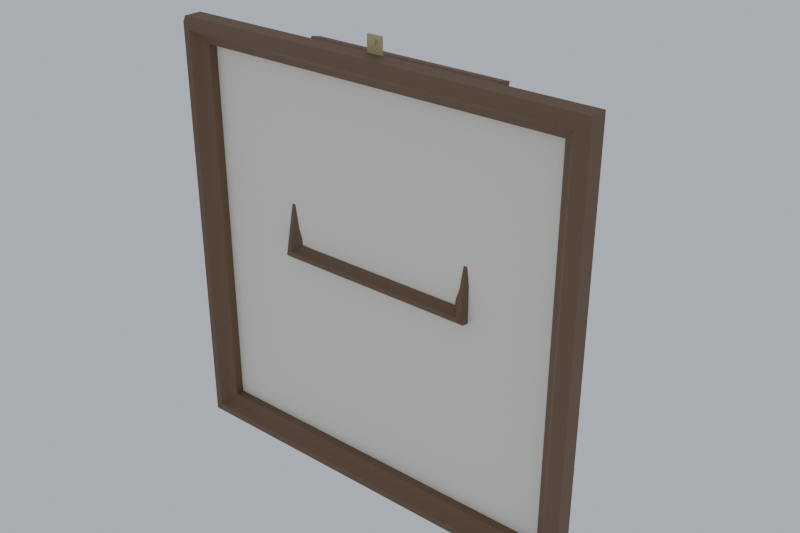 # Source: memory_art_frames.blend  (saved by Blender 5.2.44; exported with 4.5.12 LTS)
import bpy
from mathutils import Matrix  # noqa: F401  (used for matrix-valued properties, if any)

bpy.ops.wm.read_factory_settings(use_empty=True)
scene = bpy.context.scene
scene.name = 'Scene'

# ---- materials (node trees are filled in below, after node groups)
mat_wood = bpy.data.materials.new('wood')
mat_paper = bpy.data.materials.new('paper')
mat_brass_dull = bpy.data.materials.new('brass_dull')

# ---- material node trees
mat_wood.use_nodes = True; mat_wood.node_tree.nodes.clear()
_N = mat_wood.node_tree.nodes; _L = mat_wood.node_tree.links
n0 = _N.new('ShaderNodeBsdfPrincipled'); n0.name = 'Principled BSDF'; n0.location = (-200, 100)
n0.inputs[0].default_value = (0.17, 0.1, 0.055, 1.0)
n0.inputs[2].default_value = 0.7
n0.inputs[10].default_value = 0.005
n1 = _N.new('ShaderNodeOutputMaterial'); n1.name = 'Material Output'; n1.location = (200, 100)
_L.new(n0.outputs[0], n1.inputs[0])
n1.is_active_output = True
mat_paper.use_nodes = True; mat_paper.node_tree.nodes.clear()
_N = mat_paper.node_tree.nodes; _L = mat_paper.node_tree.links
n0 = _N.new('ShaderNodeBsdfPrincipled'); n0.name = 'Principled BSDF'; n0.location = (-200, 100)
n0.inputs[0].default_value = (0.86, 0.82, 0.7, 1.0)
n0.inputs[2].default_value = 0.7
n0.inputs[10].default_value = 0.005
n1 = _N.new('ShaderNodeOutputMaterial'); n1.name = 'Material Output'; n1.location = (200, 100)
_L.new(n0.outputs[0], n1.inputs[0])
n1.is_active_output = True
mat_brass_dull.use_nodes = True; mat_brass_dull.node_tree.nodes.clear()
_N = mat_brass_dull.node_tree.nodes; _L = mat_brass_dull.node_tree.links
n0 = _N.new('ShaderNodeBsdfPrincipled'); n0.name = 'Principled BSDF'; n0.location = (-200, 100)
n0.inputs[0].default_value = (0.52, 0.42, 0.22, 1.0)
n0.inputs[2].default_value = 0.7
n0.inputs[10].default_value = 0.005
n1 = _N.new('ShaderNodeOutputMaterial'); n1.name = 'Material Output'; n1.location = (200, 100)
_L.new(n0.outputs[0], n1.inputs[0])
n1.is_active_output = True

# ---- world
world_review = bpy.data.worlds.new('review'); scene.world = world_review
world_review.use_nodes = True; world_review.node_tree.nodes.clear()
_N = world_review.node_tree.nodes; _L = world_review.node_tree.links
n0 = _N.new('ShaderNodeBackground'); n0.name = 'Background'; n0.location = (-200, 100)
n0.inputs[0].default_value = (0.55, 0.6, 0.68, 1.0)
n0.inputs[1].default_value = 0.9
n1 = _N.new('ShaderNodeOutputWorld'); n1.name = 'World Output'; n1.location = (200, 100)
_L.new(n0.outputs[0], n1.inputs[0])
n1.is_active_output = True

# ---- meshes
me_memorywall__moulding_on_wood = bpy.data.meshes.new('MemoryWall__Moulding_ON_wood')
me_memorywall__moulding_on_wood.from_pydata([(-0.36, -0.0063, -0.36), (0.36, -0.0063, -0.36), (0.36, -0.0234, -0.36), (-0.36, -0.0234, -0.36), (0.3726, -0.0306, -0.3726), (-0.3726, -0.0306, -0.3726), (0.3848, -0.045, -0.3848), (-0.3848, -0.045, -0.3848), (0.3978, -0.045, -0.3978), (-0.3978, -0.045, -0.3978), (0.405, -0.0342, -0.405), (-0.405, -0.0342, -0.405), (0.405, 0.0, -0.405), (-0.405, 0.0, -0.405), (0.369, 0.0, -0.369), (-0.369, 0.0, -0.369), (0.36, -0.0063, 0.36), (0.36, -0.0234, 0.36), (0.3726, -0.0306, 0.3726), (0.3848, -0.045, 0.3848), (0.3978, -0.045, 0.3978), (0.405, -0.0342, 0.405), (0.405, 0.0, 0.405), (0.369, 0.0, 0.369), (-0.36, -0.0063, 0.36), (-0.36, -0.0234, 0.36), (-0.3726, -0.0306, 0.3726), (-0.3848, -0.045, 0.3848), (-0.3978, -0.045, 0.3978), (-0.405, -0.0342, 0.405), (-0.405, 0.0, 0.405), (-0.369, 0.0, 0.369)], [], [(3, 1, 0), (5, 2, 3), (7, 4, 5), (9, 6, 7), (9, 10, 8), (13, 10, 11), (15, 12, 13), (0, 14, 15), (2, 16, 1), (4, 17, 2), (6, 18, 4), (8, 19, 6), (8, 21, 20), (12, 21, 10), (14, 22, 12), (1, 23, 14), (17, 24, 16), (18, 25, 17), (19, 26, 18), (20, 27, 19), (20, 29, 28), (22, 29, 21), (23, 30, 22), (16, 31, 23), (25, 0, 24), (26, 3, 25), (27, 5, 26), (28, 7, 27), (28, 11, 9), (30, 11, 29), (31, 13, 30), (24, 15, 31), (3, 2, 1), (5, 4, 2), (7, 6, 4), (9, 8, 6), (9, 11, 10), (13, 12, 10), (15, 14, 12), (0, 1, 14), (2, 17, 16), (4, 18, 17), (6, 19, 18), (8, 20, 19), (8, 10, 21), (12, 22, 21), (14, 23, 22), (1, 16, 23), (17, 25, 24), (18, 26, 25), (19, 27, 26), (20, 28, 27), (20, 21, 29), (22, 30, 29), (23, 31, 30), (16, 24, 31), (25, 3, 0), (26, 5, 3), (27, 7, 5), (28, 9, 7), (28, 29, 11), (30, 13, 11), (31, 15, 13), (24, 0, 15)])
_uv = me_memorywall__moulding_on_wood.uv_layers.new(name='UVMap')
_uv.uv.foreach_set('vector', [0.0234, -0.36, 0.0063, 0.36, 0.0063, -0.36, 0.3387, -0.3726, 0.3242, 0.36, 0.3242, -0.36, 0.2825, -0.3848, 0.2637, 0.3726, 0.2637, -0.3726, 0.3978, -0.3978, 0.3848, 0.3848, 0.3848, -0.3848, 0.1832, -0.3978, 0.1962, 0.405, 0.1832, 0.3978, 0.0, -0.405, -0.0342, 0.405, -0.0342, -0.405, -0.369, -0.369, -0.405, 0.405, -0.405, -0.405, -0.2913, -0.36, -0.3023, 0.369, -0.3023, -0.369, 0.0234, -0.36, 0.0063, 0.36, 0.0063, -0.36, 0.3387, -0.3726, 0.3242, 0.36, 0.3242, -0.36, 0.2825, -0.3848, 0.2637, 0.3726, 0.2637, -0.3726, 0.3978, -0.3978, 0.3848, 0.3848, 0.3848, -0.3848, 0.1832, -0.3978, 0.1962, 0.405, 0.1832, 0.3978, 0.0, -0.405, -0.0342, 0.405, -0.0342, -0.405, -0.369, -0.369, -0.405, 0.405, -0.405, -0.405, -0.2913, -0.36, -0.3023, 0.369, -0.3023, -0.369, 0.0234, -0.36, 0.0063, 0.36, 0.0063, -0.36, 0.3387, -0.3726, 0.3242, 0.36, 0.3242, -0.36, 0.2825, -0.3848, 0.2637, 0.3726, 0.2637, -0.3726, 0.3978, -0.3978, 0.3848, 0.3848, 0.3848, -0.3848, 0.1832, -0.3978, 0.1962, 0.405, 0.1832, 0.3978, 0.0, -0.405, -0.0342, 0.405, -0.0342, -0.405, -0.369, -0.369, -0.405, 0.405, -0.405, -0.405, -0.2913, -0.36, -0.3023, 0.369, -0.3023, -0.369, 0.0234, -0.36, 0.0063, 0.36, 0.0063, -0.36, 0.3387, -0.3726, 0.3242, 0.36, 0.3242, -0.36, 0.2825, -0.3848, 0.2637, 0.3726, 0.2637, -0.3726, 0.3978, -0.3978, 0.3848, 0.3848, 0.3848, -0.3848, 0.1832, -0.3978, 0.1962, 0.405, 0.1832, 0.3978, 0.0, -0.405, -0.0342, 0.405, -0.0342, -0.405, -0.369, -0.369, -0.405, 0.405, -0.405, -0.405, -0.2913, -0.36, -0.3023, 0.369, -0.3023, -0.369, 0.0234, -0.36, 0.0234, 0.36, 0.0063, 0.36, 0.3387, -0.3726, 0.3387, 0.3726, 0.3242, 0.36, 0.2825, -0.3848, 0.2825, 0.3848, 0.2637, 0.3726, 0.3978, -0.3978, 0.3978, 0.3978, 0.3848, 0.3848, 0.1832, -0.3978, 0.1962, -0.405, 0.1962, 0.405, 0.0, -0.405, 0.0, 0.405, -0.0342, 0.405, -0.369, -0.369, -0.369, 0.369, -0.405, 0.405, -0.2913, -0.36, -0.2913, 0.36, -0.3023, 0.369, 0.0234, -0.36, 0.0234, 0.36, 0.0063, 0.36, 0.3387, -0.3726, 0.3387, 0.3726, 0.3242, 0.36, 0.2825, -0.3848, 0.2825, 0.3848, 0.2637, 0.3726, 0.3978, -0.3978, 0.3978, 0.3978, 0.3848, 0.3848, 0.1832, -0.3978, 0.1962, -0.405, 0.1962, 0.405, 0.0, -0.405, 0.0, 0.405, -0.0342, 0.405, -0.369, -0.369, -0.369, 0.369, -0.405, 0.405, -0.2913, -0.36, -0.2913, 0.36, -0.3023, 0.369, 0.0234, -0.36, 0.0234, 0.36, 0.0063, 0.36, 0.3387, -0.3726, 0.3387, 0.3726, 0.3242, 0.36, 0.2825, -0.3848, 0.2825, 0.3848, 0.2637, 0.3726, 0.3978, -0.3978, 0.3978, 0.3978, 0.3848, 0.3848, 0.1832, -0.3978, 0.1962, -0.405, 0.1962, 0.405, 0.0, -0.405, 0.0, 0.405, -0.0342, 0.405, -0.369, -0.369, -0.369, 0.369, -0.405, 0.405, -0.2913, -0.36, -0.2913, 0.36, -0.3023, 0.369, 0.0234, -0.36, 0.0234, 0.36, 0.0063, 0.36, 0.3387, -0.3726, 0.3387, 0.3726, 0.3242, 0.36, 0.2825, -0.3848, 0.2825, 0.3848, 0.2637, 0.3726, 0.3978, -0.3978, 0.3978, 0.3978, 0.3848, 0.3848, 0.1832, -0.3978, 0.1962, -0.405, 0.1962, 0.405, 0.0, -0.405, 0.0, 0.405, -0.0342, 0.405, -0.369, -0.369, -0.369, 0.369, -0.405, 0.405, -0.2913, -0.36, -0.2913, 0.36, -0.3023, 0.369])
me_memorywall__moulding_on_wood.materials.append(mat_wood)
me_memorywall__moulding_on_wood.update()
me_memorywall__mount_on_paper = bpy.data.meshes.new('MemoryWall__Mount_ON_paper')
me_memorywall__mount_on_paper.from_pydata([(-0.364, -0.0068, -0.364), (0.364, -0.0068, -0.364), (0.364, -0.0068, 0.364), (-0.364, -0.0068, 0.364)], [], [(1, 3, 0), (1, 2, 3)])
_uv = me_memorywall__mount_on_paper.uv_layers.new(name='UVMap')
_uv.uv.foreach_set('vector', [0.364, -0.364, -0.364, 0.364, -0.364, -0.364, 0.364, -0.364, 0.364, 0.364, -0.364, 0.364])
me_memorywall__mount_on_paper.materials.append(mat_paper)
me_memorywall__mount_on_paper.update()
me_memorywall__hanger_on_brass_dull = bpy.data.meshes.new('MemoryWall__Hanger_ON_brass_dull')
me_memorywall__hanger_on_brass_dull.from_pydata([(-0.015, 0.0, 0.399), (0.015, 0.0, 0.399), (0.015, 0.0, 0.435), (-0.015, 0.0, 0.435), (-0.015, -0.003, 0.399), (0.015, -0.003, 0.399), (0.015, -0.003, 0.435), (-0.015, -0.003, 0.435), (-0.004, -0.0025, 0.421), (0.004, -0.0025, 0.421), (0.004, -0.0025, 0.429), (-0.004, -0.0025, 0.429), (-0.004, -0.0065, 0.421), (0.004, -0.0065, 0.421), (0.004, -0.0065, 0.429), (-0.004, -0.0065, 0.429)], [], [(3, 1, 0), (5, 7, 4), (1, 4, 0), (2, 5, 1), (3, 6, 2), (0, 7, 3), (11, 9, 8), (13, 15, 12), (9, 12, 8), (10, 13, 9), (11, 14, 10), (8, 15, 11), (3, 2, 1), (5, 6, 7), (1, 5, 4), (2, 6, 5), (3, 7, 6), (0, 4, 7), (11, 10, 9), (13, 14, 15), (9, 13, 12), (10, 14, 13), (11, 15, 14), (8, 12, 15)])
_uv = me_memorywall__hanger_on_brass_dull.uv_layers.new(name='UVMap')
_uv.uv.foreach_set('vector', [0.435, -0.015, 0.399, 0.015, 0.399, -0.015, 0.399, -0.015, 0.435, 0.015, 0.399, 0.015, -0.01061, 0.01061, 0.008485, -0.01273, 0.01061, -0.01061, 0.435, 0.0, 0.399, 0.003, 0.399, 0.0, -0.01061, -0.01061, 0.01273, 0.008485, 0.01061, 0.01061, 0.399, 0.0, 0.435, -0.003, 0.435, 0.0, -0.004, -0.429, 0.004, -0.421, -0.004, -0.421, 0.004, 0.421, -0.004, 0.429, -0.004, 0.421, 0.004, 0.0025, -0.004, 0.0065, -0.004, 0.0025, 0.3051, -0.3016, 0.3023, -0.2931, 0.2995, -0.2959, -0.004, -0.0025, 0.004, -0.0065, 0.004, -0.0025, -0.2995, -0.2959, -0.3079, -0.2988, -0.3051, -0.3016, 0.435, -0.015, 0.435, 0.015, 0.399, 0.015, 0.399, -0.015, 0.435, -0.015, 0.435, 0.015, -0.01061, 0.01061, -0.01273, 0.008485, 0.008485, -0.01273, 0.435, 0.0, 0.435, 0.003, 0.399, 0.003, -0.01061, -0.01061, -0.008485, -0.01273, 0.01273, 0.008485, 0.399, 0.0, 0.399, -0.003, 0.435, -0.003, -0.004, -0.429, 0.004, -0.429, 0.004, -0.421, 0.004, 0.421, 0.004, 0.429, -0.004, 0.429, 0.004, 0.0025, 0.004, 0.0065, -0.004, 0.0065, 0.3051, -0.3016, 0.3079, -0.2988, 0.3023, -0.2931, -0.004, -0.0025, -0.004, -0.0065, 0.004, -0.0065, -0.2995, -0.2959, -0.3023, -0.2931, -0.3079, -0.2988])
me_memorywall__hanger_on_brass_dull.materials.append(mat_brass_dull)
me_memorywall__hanger_on_brass_dull.update()
me_memorytable__moulding_on_wood = bpy.data.meshes.new('MemoryTable__Moulding_ON_wood')
me_memorytable__moulding_on_wood.from_pydata([(-0.17, -0.07812, 0.02527), (0.17, -0.07812, 0.02527), (0.17, -0.08853, 0.02748), (-0.17, -0.08853, 0.02748), (0.177, -0.09437, 0.02157), (-0.177, -0.09437, 0.02157), (0.1838, -0.1045, 0.01683), (-0.1838, -0.1045, 0.01683), (0.191, -0.106, 0.009734), (-0.191, -0.106, 0.009734), (0.195, -0.1003, 0.004424), (-0.195, -0.1003, 0.004424), (0.195, -0.07949, 0.0), (-0.195, -0.07949, 0.0), (0.175, -0.07533, 0.01956), (-0.175, -0.07533, 0.01956), (0.17, -0.007434, 0.3578), (0.17, -0.01784, 0.3601), (0.177, -0.02077, 0.3678), (0.1838, -0.02813, 0.3763), (0.191, -0.02662, 0.3834), (0.195, -0.01922, 0.3859), (0.195, 0.001599, 0.3815), (0.175, -0.00256, 0.3619), (-0.17, -0.007434, 0.3578), (-0.17, -0.01784, 0.3601), (-0.177, -0.02077, 0.3678), (-0.1838, -0.02813, 0.3763), (-0.191, -0.02662, 0.3834), (-0.195, -0.01922, 0.3859), (-0.195, 0.001599, 0.3815), (-0.175, -0.00256, 0.3619), (-0.035, -0.02829, 0.2528), (0.035, -0.02829, 0.2528), (0.035, 0.07671, -0.001146), (-0.035, 0.07671, -0.001146), (-0.035, -0.02274, 0.2551), (0.035, -0.02274, 0.2551), (0.035, 0.08226, 0.001146), (-0.035, 0.08226, 0.001146)], [], [(3, 1, 0), (5, 2, 3), (7, 4, 5), (9, 6, 7), (11, 8, 9), (13, 10, 11), (15, 12, 13), (0, 14, 15), (1, 17, 16), (2, 18, 17), (6, 18, 4), (6, 20, 19), (10, 20, 8), (12, 21, 10), (14, 22, 12), (1, 23, 14), (17, 24, 16), (18, 25, 17), (19, 26, 18), (20, 27, 19), (21, 28, 20), (22, 29, 21), (22, 31, 30), (16, 31, 23), (25, 0, 24), (26, 3, 25), (27, 5, 26), (28, 7, 27), (28, 11, 9), (29, 13, 11), (30, 15, 13), (31, 0, 15), (35, 33, 32), (37, 39, 36), (33, 36, 32), (34, 37, 33), (35, 38, 34), (35, 36, 39), (3, 2, 1), (5, 4, 2), (7, 6, 4), (9, 8, 6), (11, 10, 8), (13, 12, 10), (15, 14, 12), (0, 1, 14), (1, 2, 17), (2, 4, 18), (6, 19, 18), (6, 8, 20), (10, 21, 20), (12, 22, 21), (14, 23, 22), (1, 16, 23), (17, 25, 24), (18, 26, 25), (19, 27, 26), (20, 28, 27), (21, 29, 28), (22, 30, 29), (22, 23, 31), (16, 24, 31), (25, 3, 0), (26, 5, 3), (27, 7, 5), (28, 9, 7), (28, 29, 11), (29, 30, 13), (30, 31, 15), (31, 24, 0), (35, 34, 33), (37, 38, 39), (33, 37, 36), (34, 38, 37), (35, 39, 38), (35, 32, 36)])
_uv = me_memorytable__moulding_on_wood.uv_layers.new(name='UVMap')
_uv.uv.foreach_set('vector', [0.01456, -0.17, 0.00392, 0.17, 0.00392, -0.17, -0.004897, -0.177, -0.01321, 0.17, -0.01321, -0.17, 0.01559, -0.1838, 0.004377, 0.177, 0.004377, -0.177, -0.004, -0.191, -0.01125, 0.1838, -0.01125, -0.1838, -0.01829, -0.195, -0.02611, 0.191, -0.02611, -0.191, 0.0, -0.195, -0.02128, 0.195, -0.02128, -0.195, 0.02, -0.175, 0.0, 0.195, 0.0, -0.195, 0.02209, -0.17, 0.01574, 0.175, 0.01574, -0.175, 0.00392, 0.025, 0.01456, 0.365, 0.00392, 0.365, 0.151, 0.025, 0.1593, 0.372, 0.151, 0.365, 0.1329, 0.01125, 0.1217, 0.372, 0.1217, 0.018, 0.1838, 0.01125, 0.191, 0.386, 0.1838, 0.3788, 0.08145, 0.0, 0.07363, 0.386, 0.07363, 0.004, 0.0, 0.0, -0.02128, 0.39, -0.02128, 0.0, -0.175, 0.02, -0.195, 0.39, -0.195, 1.388e-15, -0.1314, 0.025, -0.1377, 0.37, -0.1377, 0.02, 0.01456, -0.17, 0.00392, 0.17, 0.00392, -0.17, 0.3236, -0.177, 0.3153, 0.17, 0.3153, -0.17, 0.2503, -0.1838, 0.239, 0.177, 0.239, -0.177, 0.386, -0.191, 0.3788, 0.1838, 0.3788, -0.1838, 0.1812, -0.195, 0.1734, 0.191, 0.1734, -0.191, -3.725e-08, -0.195, -0.02128, 0.195, -0.02128, -0.195, -0.39, -0.195, -0.37, 0.175, -0.39, 0.195, -0.2848, -0.17, -0.2912, 0.175, -0.2912, -0.175, 0.01456, -0.365, 0.00392, -0.025, 0.00392, -0.365, 0.1593, -0.372, 0.151, -0.025, 0.151, -0.365, 0.1329, -0.3788, 0.1217, -0.018, 0.1217, -0.372, 0.191, -0.386, 0.1838, -0.01125, 0.1838, -0.3788, 0.07363, -0.386, 0.08145, -2.963e-09, 0.07363, -0.004, -0.02128, -0.39, 0.0, 0.0, -0.02128, 0.0, -0.195, -0.39, -0.175, -0.02, -0.195, 5.204e-16, -0.1377, -0.37, -0.1314, -0.025, -0.1377, -0.02, 0.035, 0.06075, -0.035, -0.214, 0.035, -0.214, 0.035, -0.214, -0.035, 0.06075, -0.035, -0.214, -0.1234, -0.08194, -0.07604, -0.1339, -0.07196, -0.1294, -0.1439, 0.06075, -0.1499, -0.214, -0.1439, -0.214, -0.07197, 0.1294, -0.1274, 0.08634, -0.1234, 0.08194, 0.1439, 0.06075, 0.1499, -0.214, 0.1499, 0.06075, 0.01456, -0.17, 0.01456, 0.17, 0.00392, 0.17, -0.004897, -0.177, -0.004897, 0.177, -0.01321, 0.17, 0.01559, -0.1838, 0.01559, 0.1838, 0.004377, 0.177, -0.004, -0.191, -0.004, 0.191, -0.01125, 0.1838, -0.01829, -0.195, -0.01829, 0.195, -0.02611, 0.191, 0.0, -0.195, 0.0, 0.195, -0.02128, 0.195, 0.02, -0.175, 0.02, 0.175, 0.0, 0.195, 0.02209, -0.17, 0.02209, 0.17, 0.01574, 0.175, 0.00392, 0.025, 0.01456, 0.025, 0.01456, 0.365, 0.151, 0.025, 0.1593, 0.018, 0.1593, 0.372, 0.1329, 0.01125, 0.1329, 0.3788, 0.1217, 0.372, 0.1838, 0.01125, 0.191, 0.004, 0.191, 0.386, 0.08145, 0.0, 0.08145, 0.39, 0.07363, 0.386, 0.0, 0.0, 0.0, 0.39, -0.02128, 0.39, -0.175, 0.02, -0.175, 0.37, -0.195, 0.39, -0.1314, 0.025, -0.1314, 0.365, -0.1377, 0.37, 0.01456, -0.17, 0.01456, 0.17, 0.00392, 0.17, 0.3236, -0.177, 0.3236, 0.177, 0.3153, 0.17, 0.2503, -0.1838, 0.2503, 0.1838, 0.239, 0.177, 0.386, -0.191, 0.386, 0.191, 0.3788, 0.1838, 0.1812, -0.195, 0.1812, 0.195, 0.1734, 0.191, -3.725e-08, -0.195, -3.725e-08, 0.195, -0.02128, 0.195, -0.39, -0.195, -0.37, -0.175, -0.37, 0.175, -0.2848, -0.17, -0.2848, 0.17, -0.2912, 0.175, 0.01456, -0.365, 0.01456, -0.025, 0.00392, -0.025, 0.1593, -0.372, 0.1593, -0.018, 0.151, -0.025, 0.1329, -0.3788, 0.1329, -0.01125, 0.1217, -0.018, 0.191, -0.386, 0.191, -0.004, 0.1838, -0.01125, 0.07363, -0.386, 0.08145, -0.39, 0.08145, 0.0, -0.02128, -0.39, 0.0, -0.39, 0.0, 0.0, -0.195, -0.39, -0.175, -0.37, -0.175, -0.02, -0.1377, -0.37, -0.1314, -0.365, -0.1314, -0.025, 0.035, 0.06075, -0.035, 0.06075, -0.035, -0.214, 0.035, -0.214, 0.035, 0.06075, -0.035, 0.06075, -0.1234, -0.08194, -0.1274, -0.08634, -0.07604, -0.1339, -0.1439, 0.06075, -0.1499, 0.06075, -0.1499, -0.214, -0.07197, 0.1294, -0.07604, 0.1339, -0.1274, 0.08634, 0.1439, 0.06075, 0.1439, -0.214, 0.1499, -0.214])
me_memorytable__moulding_on_wood.materials.append(mat_wood)
me_memorytable__moulding_on_wood.update()
me_memorytable__mount_on_paper = bpy.data.meshes.new('MemoryTable__Mount_ON_paper')
me_memorytable__mount_on_paper.from_pydata([(-0.174, -0.07944, 0.02146), (0.174, -0.07944, 0.02146), (0.174, -0.007091, 0.3619), (-0.174, -0.007091, 0.3619)], [], [(1, 3, 0), (1, 2, 3)])
_uv = me_memorytable__mount_on_paper.uv_layers.new(name='UVMap')
_uv.uv.foreach_set('vector', [0.174, 0.021, -0.174, 0.369, -0.174, 0.021, 0.174, 0.021, 0.174, 0.369, -0.174, 0.369])
me_memorytable__mount_on_paper.materials.append(mat_paper)
me_memorytable__mount_on_paper.update()

# ---- objects
ob_memorywall__moulding_on_wood = bpy.data.objects.new('MemoryWall__Moulding_ON_wood', me_memorywall__moulding_on_wood)
ob_memorywall__mount_on_paper = bpy.data.objects.new('MemoryWall__Mount_ON_paper', me_memorywall__mount_on_paper)
ob_memorywall__hanger_on_brass_dull = bpy.data.objects.new('MemoryWall__Hanger_ON_brass_dull', me_memorywall__hanger_on_brass_dull)
ob_memorytable__moulding_on_wood = bpy.data.objects.new('MemoryTable__Moulding_ON_wood', me_memorytable__moulding_on_wood)
ob_memorytable__mount_on_paper = bpy.data.objects.new('MemoryTable__Mount_ON_paper', me_memorytable__mount_on_paper)

# ---- transforms, parenting, visibility, modifiers, constraints
ob_memorywall__moulding_on_wood.location = (0.0, 0.0, 0.0)
ob_memorywall__mount_on_paper.location = (0.0, 0.0, 0.0)
ob_memorywall__hanger_on_brass_dull.location = (0.0, 0.0, 0.0)
ob_memorytable__moulding_on_wood.location = (0.0, 0.07949, 0.0)
ob_memorytable__mount_on_paper.location = (0.0, 0.07949, 0.0)

# ---- collection membership
scene.collection.objects.link(ob_memorywall__moulding_on_wood)
scene.collection.objects.link(ob_memorywall__mount_on_paper)
scene.collection.objects.link(ob_memorywall__hanger_on_brass_dull)
scene.collection.objects.link(ob_memorytable__moulding_on_wood)
scene.collection.objects.link(ob_memorytable__mount_on_paper)

# ---- scene / render settings (as saved in the file)
scene.frame_start = 1; scene.frame_end = 250; scene.frame_set(1)
scene.render.engine = 'BLENDER_EEVEE_NEXT'
scene.render.resolution_x = 960
scene.render.resolution_y = 640
scene.render.bake_bias = 0.0
scene.render.bake_samples = 0
scene.render.compositor_device = 'GPU'
scene.eevee.use_volume_custom_range = False
scene.eevee.fast_gi_thickness_near = 0.1
scene.eevee.fast_gi_thickness_far = 0.0
scene.eevee.ray_tracing_options.screen_trace_thickness = 0.1
bpy.context.view_layer.update()

# ---- added for rendering (the .blend has no active camera): camera
cam_auto = bpy.data.cameras.new('AutoCamera')
cam_auto.lens = 50.0
cam_auto.sensor_width = 36.0
cam_auto.clip_end = 1000.0
ob_auto_camera = bpy.data.objects.new('AutoCamera', cam_auto)
scene.collection.objects.link(ob_auto_camera)
ob_auto_camera.location = (1.09648, -1.2574, 0.892181)
ob_auto_camera.rotation_euler = (1.09748, -7.21219e-08, 0.694738)
scene.camera = ob_auto_camera
bpy.context.view_layer.update()
